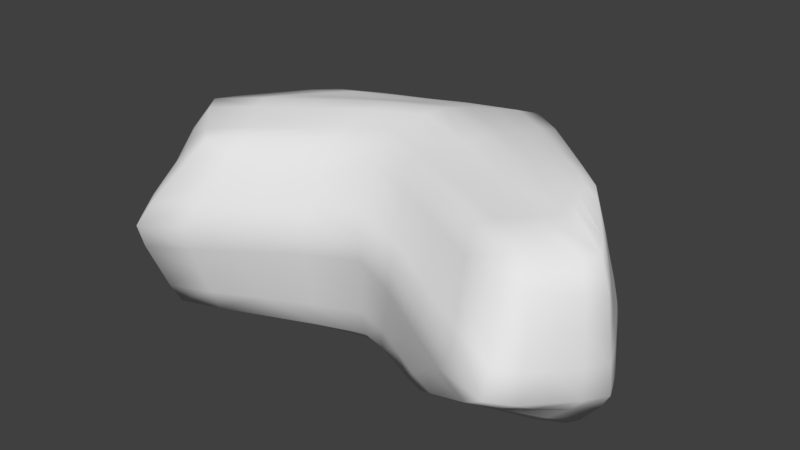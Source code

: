 # Source: Rock1.blend  (saved by Blender 2.78.0; exported with 4.5.12 LTS)
import bpy
from mathutils import Matrix  # noqa: F401  (used for matrix-valued properties, if any)

bpy.ops.wm.read_factory_settings(use_empty=True)
scene = bpy.context.scene
scene.name = 'Scene'

# ---- collections
col_collection_1 = bpy.data.collections.new('Collection 1'); scene.collection.children.link(col_collection_1)

# ---- materials (node trees are filled in below, after node groups)
mat_material = bpy.data.materials.new('Material')
mat_material.alpha_threshold = 0.0
mat_material.use_transparent_shadow = False
mat_material.roughness = 0.5
mat_material.line_color = (0.0, 0.0, 0.0, 1.0)

# ---- material node trees

# ---- world
world_world = bpy.data.worlds.new('World'); scene.world = world_world
world_world.color = (0.05088, 0.05088, 0.05088)
world_world.use_sun_shadow = False
world_world.sun_shadow_jitter_overblur = 0.0
world_world.cycles.sampling_method = 'MANUAL'

# ---- meshes
me_cube = bpy.data.meshes.new('Cube')
me_cube.from_pydata([(-1.007, -0.4069, -0.05953), (-0.5036, -0.3199, -0.05981), (-0.9779, -0.5521, -0.02809), (-1.511, -0.4939, -0.05926), (-1.036, -0.2618, -0.09098), (-0.5182, -0.1891, -0.1187), (-0.4889, -0.4507, -0.0009148), (-1.467, -0.6535, -0.05527), (-1.555, -0.3344, -0.06325), (-0.9922, -0.1074, 1.657), (-1.015, 0.01264, 1.699), (-1.414, -0.292, 1.615), (-0.9695, -0.2275, 1.615), (-0.5704, 0.07707, 1.699), (-0.542, 0.1964, 1.747), (-1.488, -0.1711, 1.65), (-1.34, -0.4128, 1.579), (-0.5988, -0.04224, 1.651), (1.831, -0.636, 0.9769), (1.95, -0.4507, 0.9382), (1.788, -0.5723, 1.23), (1.712, -0.8213, 1.016), (1.875, -0.6997, 0.724), (1.989, -0.4825, 0.6731), (1.911, -0.4189, 1.203), (1.665, -0.7258, 1.256), (1.76, -0.9168, 0.7748), (-0.9794, -0.6233, 1.254), (-0.5512, -0.4477, 1.323), (-0.9631, -0.4854, 1.414), (-1.408, -0.7988, 1.186), (-0.9958, -0.7611, 1.095), (-0.5132, -0.5908, 1.183), (-0.5892, -0.3046, 1.463), (-1.337, -0.6662, 1.365), (-1.478, -0.9314, 1.007), (-1.885, 0.2539, 1.136), (-2.11, 0.01034, 1.133), (-1.76, 0.1903, 1.412), (-1.659, 0.4975, 1.139), (-2.01, 0.3176, 0.8602), (-2.235, 0.04218, 0.8701), (-1.985, -0.0215, 1.396), (-1.534, 0.402, 1.428), (-1.784, 0.593, 0.8503), (-0.7632, 1.187, 0.3155), (-0.3889, 1.357, 0.3281), (-0.7165, 1.136, 0.1561), (-1.137, 1.016, 0.3028), (-0.8099, 1.237, 0.4749), (-0.416, 1.396, 0.5051), (-0.3619, 1.319, 0.1512), (-1.071, 0.9535, 0.1609), (-1.204, 1.079, 0.4446), (0.563, 1.121, 0.2766), (0.8519, 0.9167, 0.2445), (0.4427, 1.103, 0.1262), (0.2742, 1.324, 0.3087), (0.6834, 1.138, 0.427), (1.036, 0.9297, 0.3728), (0.6677, 0.9037, 0.1162), (0.2177, 1.303, 0.1363), (0.3306, 1.346, 0.4812), (0.7352, -0.6393, 1.223), (1.164, -0.8229, 1.138), (0.663, -0.5015, 1.397), (0.3061, -0.4557, 1.307), (0.8074, -0.7772, 1.048), (1.226, -0.9555, 0.9368), (1.102, -0.6904, 1.34), (0.2238, -0.3127, 1.454), (0.3883, -0.5988, 1.159), (0.7978, -0.1235, 1.612), (0.9014, -0.00345, 1.632), (0.3246, 0.06903, 1.677), (0.6943, -0.2436, 1.592), (1.271, -0.3161, 1.547), (1.387, -0.1952, 1.55), (0.4161, 0.1883, 1.714), (0.2331, -0.05028, 1.639), (1.156, -0.4369, 1.544), (0.6243, -0.3567, -0.04613), (0.9365, -0.4185, -0.03915), (0.4734, -0.4686, 0.005087), (0.3122, -0.2948, -0.05311), (0.7753, -0.2447, -0.09734), (1.163, -0.3088, -0.0728), (0.71, -0.5283, -0.005499), (0.2367, -0.409, 0.01567), (0.3877, -0.1806, -0.1219), (0.6243, 0.4767, -0.08634), (0.9365, 0.3458, -0.05926), (0.7753, 0.172, -0.1175), (0.3122, 0.6075, -0.1134), (0.4734, 0.7813, -0.05524), (0.71, 0.6183, -0.03566), (1.163, 0.07338, -0.08286), (0.3877, 0.2706, -0.152), (0.2367, 0.9444, -0.07481), (1.0, 0.4521, 1.667), (0.9979, 0.6198, 1.675), (0.609, 0.6892, 1.705), (1.003, 0.2844, 1.66), (1.391, 0.2149, 1.63), (1.336, 0.3596, 1.668), (0.6597, 0.88, 1.682), (0.5584, 0.4984, 1.728), (1.447, 0.07027, 1.591), (-2.086, -0.6038, 1.124), (-1.961, -0.7891, 1.121), (-1.961, -0.5401, 1.348), (-2.211, -0.4185, 1.127), (-2.211, -0.6675, 0.8998), (-2.086, -0.8846, 0.9097), (-1.836, -0.6936, 1.332), (-2.086, -0.3867, 1.364), (-2.336, -0.4504, 0.8899), (1.835, 0.1051, 0.9883), (1.718, 0.2904, 1.033), (1.809, 0.04146, 1.29), (1.952, -0.08015, 0.9439), (1.862, 0.1688, 0.6866), (1.74, 0.3859, 0.7188), (1.696, 0.1949, 1.347), (1.922, -0.112, 1.233), (1.983, -0.04831, 0.6544), (-0.7085, 0.5265, 1.715), (-0.5439, 0.7234, 1.703), (-1.172, 0.3265, 1.702), (-0.8731, 0.3296, 1.728), (-0.2453, 0.7264, 1.729), (-0.1112, 0.9318, 1.696), (-0.9765, 0.5149, 1.71), (-1.367, 0.1381, 1.693), (-0.3795, 0.5211, 1.762), (-0.8678, 0.4847, -0.06288), (-0.4339, 0.6115, -0.1017), (-0.9667, 0.184, -0.09265), (-1.302, 0.3579, -0.02407), (-0.7688, 0.7854, -0.03312), (-0.3844, 0.9464, -0.06375), (-0.4834, 0.2766, -0.1396), (-1.45, 0.09148, -0.04566), (-1.153, 0.6243, -0.002483), (1.568, 0.2237, 0.1763), (1.354, 0.4683, 0.1944), (1.728, 0.2281, 0.2806), (1.782, -0.02085, 0.1583), (1.408, 0.2194, 0.07208), (1.151, 0.4618, 0.08914), (1.558, 0.4749, 0.2996), (1.898, -0.01866, 0.2616), (1.666, -0.02303, 0.05502), (-2.175, -0.6561, 0.3084), (-2.083, -0.8675, 0.3081), (-2.255, -0.6936, 0.492), (-2.267, -0.4447, 0.3087), (-2.095, -0.6185, 0.1247), (-2.02, -0.8111, 0.1128), (-2.147, -0.9238, 0.5033), (-2.364, -0.4634, 0.4808), (-2.17, -0.4259, 0.1366), (0.601, -0.7478, 0.4648), (0.8861, -0.8631, 0.3817), (0.7403, -0.8314, 0.6691), (0.3159, -0.6326, 0.5479), (0.4617, -0.6642, 0.2606), (0.6848, -0.7505, 0.2049), (1.087, -0.9756, 0.5585), (0.3933, -0.6872, 0.7796), (0.2385, -0.5779, 0.3162), (0.8997, 0.9713, 1.13), (1.251, 0.7235, 1.103), (0.8517, 1.063, 0.8535), (0.5488, 1.219, 1.156), (0.9476, 0.8794, 1.406), (1.266, 0.6139, 1.405), (1.235, 0.8331, 0.8022), (0.4679, 1.293, 0.9048), (0.6296, 1.145, 1.407), (-0.6179, 1.104, 1.162), (-0.21, 1.285, 1.172), (-0.7372, 1.196, 0.8982), (-1.026, 0.9226, 1.152), (-0.4986, 1.012, 1.426), (-0.09354, 1.211, 1.417), (-0.3265, 1.36, 0.9272), (-1.148, 1.032, 0.8693), (-0.9036, 0.813, 1.435), (-1.935, 0.3062, 0.2995), (-2.147, 0.03646, 0.3043), (-2.035, 0.3437, 0.4419), (-1.723, 0.5759, 0.2948), (-1.835, 0.2686, 0.1571), (-2.04, 0.01769, 0.1528), (-2.254, 0.05524, 0.4557), (-1.816, 0.6322, 0.4281), (-1.63, 0.5196, 0.1615), (-0.9804, -0.7981, 0.4694), (-0.4748, -0.6577, 0.5502), (-0.9962, -0.8485, 0.7024), (-1.486, -0.9385, 0.3886), (-0.9645, -0.7477, 0.2364), (-0.4745, -0.6196, 0.3041), (-0.475, -0.6958, 0.7963), (-1.517, -1.001, 0.6085), (-1.454, -0.8757, 0.1686), (1.583, -0.6219, 0.2194), (1.79, -0.4437, 0.1799), (1.751, -0.6926, 0.3452), (1.377, -0.8001, 0.259), (1.416, -0.5511, 0.09363), (1.67, -0.4083, 0.0658), (1.909, -0.479, 0.2939), (1.593, -0.9062, 0.3966), (1.162, -0.694, 0.1215), (1.517, -0.3693, -0.03707), (1.231, -0.4815, -0.01732), (0.9441, -0.5937, 0.002431), (-0.3445, 1.244, -0.008427), (-0.688, 1.055, 0.01285), (-1.032, 0.8653, 0.03413), (1.586, 0.6047, 0.7533), (1.572, 0.4835, 1.075), (1.558, 0.3624, 1.396), (-0.4762, -0.57, 0.08138), (-0.9543, -0.6854, 0.02855), (-1.432, -0.8009, -0.02428), (1.607, -1.084, 0.8332), (1.555, -0.9604, 1.06), (1.502, -0.8364, 1.287), (-1.886, 0.01283, 0.0144), (-1.694, 0.2516, 0.02769), (-1.501, 0.4904, 0.04099), (-1.916, -1.053, 0.9294), (-1.798, -0.9293, 1.127), (-1.68, -0.8052, 1.324), (-1.536, 0.8545, 0.8452), (-1.411, 0.7334, 1.143), (-1.286, 0.6122, 1.441), (1.816, -0.367, 1.446), (1.691, -0.4925, 1.459), (1.565, -0.618, 1.473), (-0.008386, 1.121, 1.636), (-0.4148, 0.9071, 1.659), (-0.8211, 0.6935, 1.682), (-0.6189, -0.1645, 1.591), (-0.9516, -0.3498, 1.559), (-1.284, -0.5351, 1.526), (-1.814, -0.02542, 1.63), (-1.592, 0.1595, 1.655), (-1.371, 0.3445, 1.68), (0.5349, 0.8583, 0.001021), (0.3563, 1.05, -0.009222), (0.1777, 1.242, -0.01946), (0.537, -0.6384, 0.04604), (0.3587, -0.5771, 0.07543), (0.1803, -0.5158, 0.1048), (1.286, 0.4999, 1.663), (0.9899, 0.7781, 1.647), (0.694, 1.056, 1.63), (1.062, -0.5592, 1.517), (0.6128, -0.3659, 1.553), (0.1633, -0.1726, 1.588), (0.08084, 1.474, 0.9461), (0.1907, 1.413, 1.178), (0.3006, 1.352, 1.409), (0.02446, -0.5801, 0.8647), (0.003262, -0.5493, 0.6105), (-0.01794, -0.5184, 0.3564), (-0.06754, 0.3332, 1.78), (-0.1422, 0.2145, 1.728), (-0.2168, 0.09572, 1.677), (-0.01196, 0.3453, -0.1764), (-0.01521, 0.7061, -0.1323), (-0.01846, 1.067, -0.08811), (0.9426, 0.4764, -0.00538), (1.23, 0.2319, -0.02253), (1.517, -0.01262, -0.03967), (-1.903, -0.7492, -0.05464), (-1.961, -0.5748, -0.03606), (-2.02, -0.4004, -0.01748), (1.635, 0.1439, 1.622), (1.737, 0.01539, 1.559), (1.839, -0.1131, 1.495), (-1.68, -0.5869, 1.521), (-1.799, -0.4614, 1.549), (-1.917, -0.3359, 1.578), (0.3097, 1.082, 1.689), (0.2088, 0.8718, 1.736), (0.108, 0.6618, 1.784), (-0.03153, -0.3695, 0.02154), (-0.02393, -0.2515, -0.05918), (-0.01632, -0.1336, -0.1399), (1.333, -0.1787, -0.0993), (0.8885, -0.1086, -0.1383), (0.4443, -0.03852, -0.1772), (0.5026, 0.3166, 1.744), (0.9917, 0.1226, 1.651), (1.481, -0.07142, 1.558), (-2.431, -0.226, 0.4692), (-2.321, -0.226, 0.3083), (-2.21, -0.226, 0.1475), (2.026, -0.2613, 0.2514), (1.943, -0.2571, 0.1475), (1.86, -0.253, 0.04358), (-1.528, -0.04182, 1.682), (-1.014, 0.1423, 1.734), (-0.5004, 0.3265, 1.785), (-0.5248, -0.0328, -0.1655), (-1.05, -0.09719, -0.1148), (-1.575, -0.1616, -0.06404), (0.8969, 0.6988, 0.1053), (1.131, 0.7078, 0.2141), (1.366, 0.7168, 0.323), (0.9118, -0.8082, 0.1528), (1.161, -0.9416, 0.304), (1.411, -1.075, 0.4553), (-1.893, -0.9637, 0.1109), (-1.94, -1.035, 0.3179), (-1.987, -1.106, 0.5249), (-1.407, 0.762, 0.1647), (-1.491, 0.8332, 0.2923), (-1.576, 0.9044, 0.4199), (-0.02355, 1.455, 0.1456), (-0.02538, 1.481, 0.3352), (-0.02722, 1.508, 0.5248), (-0.2072, -0.17, 1.498), (-0.1229, -0.317, 1.372), (-0.03862, -0.464, 1.245), (-2.167, -0.226, 1.38), (-2.292, -0.226, 1.13), (-2.417, -0.226, 0.88), (2.005, -0.2654, 1.187), (2.04, -0.2654, 0.9099), (2.074, -0.2654, 0.6326), (1.734, 0.4687, 0.4309), (1.865, 0.224, 0.4095), (1.995, -0.02073, 0.3882), (-2.187, -0.9611, 0.7005), (-2.31, -0.7185, 0.6808), (-2.433, -0.4759, 0.661), (1.256, -1.057, 0.7383), (0.8531, -0.8873, 0.8696), (0.4507, -0.7172, 1.001), (1.199, 0.9274, 0.5227), (0.7946, 1.141, 0.5931), (0.3902, 1.355, 0.6635), (-0.425, 1.42, 0.6906), (-0.8358, 1.27, 0.6473), (-1.247, 1.12, 0.6041), (-2.331, 0.06769, 0.6211), (-2.107, 0.3686, 0.601), (-1.882, 0.6696, 0.5809), (-0.4799, -0.7112, 1.029), (-1.008, -0.8754, 0.9262), (-1.536, -1.04, 0.8233), (2.009, -0.506, 0.4269), (1.892, -0.7465, 0.4869), (1.775, -0.9871, 0.547), (0.7096, 0.6894, 0.01301), (0.7121, -0.6915, 0.02689), (-1.836, -0.8929, -0.05842), (-1.331, 0.7018, 0.05629), (1.54, 0.2692, 1.66), (1.444, -0.7205, 1.476), (-1.574, -0.6896, 1.491), (-1.175, 0.5138, 1.686), (-0.02263, 1.385, -0.02539), (-0.03721, -0.4761, 0.1239), (0.3834, 1.272, 1.62), (-0.27, -0.02674, 1.617), (1.728, -0.2405, -0.0528), (-2.047, -0.2187, -0.0001537), (1.912, -0.2415, 1.442), (-1.992, -0.2031, 1.606), (0.01013, 0.4638, 1.818), (-0.008713, 0.016, -0.2041), (1.567, 0.7088, 0.4593), (1.621, -1.175, 0.6165), (-2.013, -1.152, 0.7309), (-1.634, 0.9503, 0.5696), (-0.01393, 1.525, 0.7184), (0.0322, -0.5893, 1.101), (-2.512, -0.226, 0.6412), (2.096, -0.2654, 0.3772)], [], [(0, 4, 5, 1), (1, 5, 293, 292), (4, 310, 309, 5), (5, 309, 377, 293), (0, 1, 6, 2), (2, 6, 225, 226), (1, 292, 291, 6), (6, 291, 369, 225), (0, 2, 7, 3), (3, 7, 279, 280), (2, 226, 227, 7), (7, 227, 362, 279), (0, 3, 8, 4), (4, 8, 311, 310), (3, 280, 281, 8), (8, 281, 373, 311), (9, 13, 14, 10), (10, 14, 308, 307), (13, 271, 270, 14), (14, 270, 376, 308), (9, 10, 15, 11), (11, 15, 287, 286), (10, 307, 306, 15), (15, 306, 375, 287), (9, 11, 16, 12), (12, 16, 248, 247), (11, 286, 285, 16), (16, 285, 366, 248), (9, 12, 17, 13), (13, 17, 272, 271), (12, 247, 246, 17), (17, 246, 371, 272), (18, 22, 23, 19), (19, 23, 335, 334), (22, 358, 357, 23), (23, 357, 385, 335), (18, 19, 24, 20), (20, 24, 240, 241), (19, 334, 333, 24), (24, 333, 374, 240), (18, 20, 25, 21), (21, 25, 230, 229), (20, 241, 242, 25), (25, 242, 365, 230), (18, 21, 26, 22), (22, 26, 359, 358), (21, 229, 228, 26), (26, 228, 379, 359), (27, 31, 32, 28), (28, 32, 329, 328), (31, 355, 354, 32), (32, 354, 383, 329), (27, 28, 33, 29), (29, 33, 246, 247), (28, 328, 327, 33), (33, 327, 371, 246), (27, 29, 34, 30), (30, 34, 236, 235), (29, 247, 248, 34), (34, 248, 366, 236), (27, 30, 35, 31), (31, 35, 356, 355), (30, 235, 234, 35), (35, 234, 380, 356), (36, 40, 41, 37), (37, 41, 332, 331), (40, 352, 351, 41), (41, 351, 384, 332), (36, 37, 42, 38), (38, 42, 249, 250), (37, 331, 330, 42), (42, 330, 375, 249), (36, 38, 43, 39), (39, 43, 239, 238), (38, 250, 251, 43), (43, 251, 367, 239), (36, 39, 44, 40), (40, 44, 353, 352), (39, 238, 237, 44), (44, 237, 381, 353), (45, 49, 50, 46), (46, 50, 326, 325), (49, 349, 348, 50), (50, 348, 382, 326), (45, 46, 51, 47), (47, 51, 219, 220), (46, 325, 324, 51), (51, 324, 368, 219), (45, 47, 52, 48), (48, 52, 321, 322), (47, 220, 221, 52), (52, 221, 363, 321), (45, 48, 53, 49), (49, 53, 350, 349), (48, 322, 323, 53), (53, 323, 381, 350), (54, 58, 59, 55), (55, 59, 314, 313), (58, 346, 345, 59), (59, 345, 378, 314), (54, 55, 60, 56), (56, 60, 252, 253), (55, 313, 312, 60), (60, 312, 360, 252), (54, 56, 61, 57), (57, 61, 324, 325), (56, 253, 254, 61), (61, 254, 368, 324), (54, 57, 62, 58), (58, 62, 347, 346), (57, 325, 326, 62), (62, 326, 382, 347), (63, 67, 68, 64), (64, 68, 228, 229), (67, 343, 342, 68), (68, 342, 379, 228), (63, 64, 69, 65), (65, 69, 261, 262), (64, 229, 230, 69), (69, 230, 365, 261), (63, 65, 70, 66), (66, 70, 327, 328), (65, 262, 263, 70), (70, 263, 371, 327), (63, 66, 71, 67), (67, 71, 344, 343), (66, 328, 329, 71), (71, 329, 383, 344), (72, 76, 77, 73), (73, 77, 299, 298), (76, 241, 240, 77), (77, 240, 374, 299), (72, 73, 78, 74), (74, 78, 270, 271), (73, 298, 297, 78), (78, 297, 376, 270), (72, 74, 79, 75), (75, 79, 263, 262), (74, 271, 272, 79), (79, 272, 371, 263), (72, 75, 80, 76), (76, 80, 242, 241), (75, 262, 261, 80), (80, 261, 365, 242), (81, 85, 86, 82), (82, 86, 216, 217), (85, 295, 294, 86), (86, 294, 372, 216), (81, 82, 87, 83), (83, 87, 255, 256), (82, 217, 218, 87), (87, 218, 361, 255), (81, 83, 88, 84), (84, 88, 291, 292), (83, 256, 257, 88), (88, 257, 369, 291), (81, 84, 89, 85), (85, 89, 296, 295), (84, 292, 293, 89), (89, 293, 377, 296), (90, 94, 95, 91), (91, 95, 276, 277), (94, 253, 252, 95), (95, 252, 360, 276), (90, 91, 96, 92), (92, 96, 294, 295), (91, 277, 278, 96), (96, 278, 372, 294), (90, 92, 97, 93), (93, 97, 273, 274), (92, 295, 296, 97), (97, 296, 377, 273), (90, 93, 98, 94), (94, 98, 254, 253), (93, 274, 275, 98), (98, 275, 368, 254), (99, 103, 104, 100), (100, 104, 258, 259), (103, 283, 282, 104), (104, 282, 364, 258), (99, 100, 105, 101), (101, 105, 288, 289), (100, 259, 260, 105), (105, 260, 370, 288), (99, 101, 106, 102), (102, 106, 297, 298), (101, 289, 290, 106), (106, 290, 376, 297), (99, 102, 107, 103), (103, 107, 284, 283), (102, 298, 299, 107), (107, 299, 374, 284), (108, 112, 113, 109), (109, 113, 234, 235), (112, 340, 339, 113), (113, 339, 380, 234), (108, 109, 114, 110), (110, 114, 285, 286), (109, 235, 236, 114), (114, 236, 366, 285), (108, 110, 115, 111), (111, 115, 330, 331), (110, 286, 287, 115), (115, 287, 375, 330), (108, 111, 116, 112), (112, 116, 341, 340), (111, 331, 332, 116), (116, 332, 384, 341), (117, 121, 122, 118), (118, 122, 222, 223), (121, 337, 336, 122), (122, 336, 378, 222), (117, 118, 123, 119), (119, 123, 282, 283), (118, 223, 224, 123), (123, 224, 364, 282), (117, 119, 124, 120), (120, 124, 333, 334), (119, 283, 284, 124), (124, 284, 374, 333), (117, 120, 125, 121), (121, 125, 338, 337), (120, 334, 335, 125), (125, 335, 385, 338), (126, 130, 131, 127), (127, 131, 243, 244), (130, 289, 288, 131), (131, 288, 370, 243), (126, 127, 132, 128), (128, 132, 251, 250), (127, 244, 245, 132), (132, 245, 367, 251), (126, 128, 133, 129), (129, 133, 306, 307), (128, 250, 249, 133), (133, 249, 375, 306), (126, 129, 134, 130), (130, 134, 290, 289), (129, 307, 308, 134), (134, 308, 376, 290), (135, 139, 140, 136), (136, 140, 275, 274), (139, 220, 219, 140), (140, 219, 368, 275), (135, 136, 141, 137), (137, 141, 309, 310), (136, 274, 273, 141), (141, 273, 377, 309), (135, 137, 142, 138), (138, 142, 231, 232), (137, 310, 311, 142), (142, 311, 373, 231), (135, 138, 143, 139), (139, 143, 221, 220), (138, 232, 233, 143), (143, 233, 363, 221), (144, 148, 149, 145), (145, 149, 312, 313), (148, 277, 276, 149), (149, 276, 360, 312), (144, 145, 150, 146), (146, 150, 336, 337), (145, 313, 314, 150), (150, 314, 378, 336), (144, 146, 151, 147), (147, 151, 303, 304), (146, 337, 338, 151), (151, 338, 385, 303), (144, 147, 152, 148), (148, 152, 278, 277), (147, 304, 305, 152), (152, 305, 372, 278), (153, 157, 158, 154), (154, 158, 318, 319), (157, 280, 279, 158), (158, 279, 362, 318), (153, 154, 159, 155), (155, 159, 339, 340), (154, 319, 320, 159), (159, 320, 380, 339), (153, 155, 160, 156), (156, 160, 300, 301), (155, 340, 341, 160), (160, 341, 384, 300), (153, 156, 161, 157), (157, 161, 281, 280), (156, 301, 302, 161), (161, 302, 373, 281), (162, 166, 167, 163), (163, 167, 315, 316), (166, 256, 255, 167), (167, 255, 361, 315), (162, 163, 168, 164), (164, 168, 342, 343), (163, 316, 317, 168), (168, 317, 379, 342), (162, 164, 169, 165), (165, 169, 267, 268), (164, 343, 344, 169), (169, 344, 383, 267), (162, 165, 170, 166), (166, 170, 257, 256), (165, 268, 269, 170), (170, 269, 369, 257), (171, 175, 176, 172), (172, 176, 224, 223), (175, 259, 258, 176), (176, 258, 364, 224), (171, 172, 177, 173), (173, 177, 345, 346), (172, 223, 222, 177), (177, 222, 378, 345), (171, 173, 178, 174), (174, 178, 264, 265), (173, 346, 347, 178), (178, 347, 382, 264), (171, 174, 179, 175), (175, 179, 260, 259), (174, 265, 266, 179), (179, 266, 370, 260), (180, 184, 185, 181), (181, 185, 266, 265), (184, 244, 243, 185), (185, 243, 370, 266), (180, 181, 186, 182), (182, 186, 348, 349), (181, 265, 264, 186), (186, 264, 382, 348), (180, 182, 187, 183), (183, 187, 237, 238), (182, 349, 350, 187), (187, 350, 381, 237), (180, 183, 188, 184), (184, 188, 245, 244), (183, 238, 239, 188), (188, 239, 367, 245), (189, 193, 194, 190), (190, 194, 302, 301), (193, 232, 231, 194), (194, 231, 373, 302), (189, 190, 195, 191), (191, 195, 351, 352), (190, 301, 300, 195), (195, 300, 384, 351), (189, 191, 196, 192), (192, 196, 323, 322), (191, 352, 353, 196), (196, 353, 381, 323), (189, 192, 197, 193), (193, 197, 233, 232), (192, 322, 321, 197), (197, 321, 363, 233), (198, 202, 203, 199), (199, 203, 269, 268), (202, 226, 225, 203), (203, 225, 369, 269), (198, 199, 204, 200), (200, 204, 354, 355), (199, 268, 267, 204), (204, 267, 383, 354), (198, 200, 205, 201), (201, 205, 320, 319), (200, 355, 356, 205), (205, 356, 380, 320), (198, 201, 206, 202), (202, 206, 227, 226), (201, 319, 318, 206), (206, 318, 362, 227), (207, 211, 212, 208), (208, 212, 305, 304), (211, 217, 216, 212), (212, 216, 372, 305), (207, 208, 213, 209), (209, 213, 357, 358), (208, 304, 303, 213), (213, 303, 385, 357), (207, 209, 214, 210), (210, 214, 317, 316), (209, 358, 359, 214), (214, 359, 379, 317), (207, 210, 215, 211), (211, 215, 218, 217), (210, 316, 315, 215), (215, 315, 361, 218)])
me_cube.polygons.foreach_set('use_smooth', [True] * 384)
_uv = me_cube.uv_layers.new(name='UVMap')
_uv.uv.foreach_set('vector', [0.0, 0.0, 1.0, 0.0, 1.0, 1.0, 0.0, 1.0, 0.0, 0.0, 1.0, 0.0, 1.0, 1.0, 0.0, 1.0, 0.0, 0.0, 1.0, 0.0, 1.0, 1.0, 0.0, 1.0, 0.0, 0.0, 1.0, 0.0, 1.0, 1.0, 0.0, 1.0, 0.0, 0.0, 1.0, 0.0, 1.0, 1.0, 0.0, 1.0, 0.0, 0.0, 1.0, 0.0, 1.0, 1.0, 0.0, 1.0, 0.0, 0.0, 1.0, 0.0, 1.0, 1.0, 0.0, 1.0, 0.0, 0.0, 1.0, 0.0, 1.0, 1.0, 0.0, 1.0, 0.0, 0.0, 1.0, 0.0, 1.0, 1.0, 0.0, 1.0, 0.0, 0.0, 1.0, 0.0, 1.0, 1.0, 0.0, 1.0, 0.0, 0.0, 1.0, 0.0, 1.0, 1.0, 0.0, 1.0, 0.0, 0.0, 1.0, 0.0, 1.0, 1.0, 0.0, 1.0, 0.0, 0.0, 1.0, 0.0, 1.0, 1.0, 0.0, 1.0, 0.0, 0.0, 1.0, 0.0, 1.0, 1.0, 0.0, 1.0, 0.0, 0.0, 1.0, 0.0, 1.0, 1.0, 0.0, 1.0, 0.0, 0.0, 1.0, 0.0, 1.0, 1.0, 0.0, 1.0, 0.0, 0.0, 1.0, 0.0, 1.0, 1.0, 0.0, 1.0, 0.0, 0.0, 1.0, 0.0, 1.0, 1.0, 0.0, 1.0, 0.0, 0.0, 1.0, 0.0, 1.0, 1.0, 0.0, 1.0, 0.0, 0.0, 1.0, 0.0, 1.0, 1.0, 0.0, 1.0, 0.0, 0.0, 1.0, 0.0, 1.0, 1.0, 0.0, 1.0, 0.0, 0.0, 1.0, 0.0, 1.0, 1.0, 0.0, 1.0, 0.0, 0.0, 1.0, 0.0, 1.0, 1.0, 0.0, 1.0, 0.0, 0.0, 1.0, 0.0, 1.0, 1.0, 0.0, 1.0, 0.0, 0.0, 1.0, 0.0, 1.0, 1.0, 0.0, 1.0, 0.0, 0.0, 1.0, 0.0, 1.0, 1.0, 0.0, 1.0, 0.0, 0.0, 1.0, 0.0, 1.0, 1.0, 0.0, 1.0, 0.0, 0.0, 1.0, 0.0, 1.0, 1.0, 0.0, 1.0, 0.0, 0.0, 1.0, 0.0, 1.0, 1.0, 0.0, 1.0, 0.0, 0.0, 1.0, 0.0, 1.0, 1.0, 0.0, 1.0, 0.0, 0.0, 1.0, 0.0, 1.0, 1.0, 0.0, 1.0, 0.0, 0.0, 1.0, 0.0, 1.0, 1.0, 0.0, 1.0, 0.0, 0.0, 1.0, 0.0, 1.0, 1.0, 0.0, 1.0, 0.0, 0.0, 1.0, 0.0, 1.0, 1.0, 0.0, 1.0, 0.0, 0.0, 1.0, 0.0, 1.0, 1.0, 0.0, 1.0, 0.0, 0.0, 1.0, 0.0, 1.0, 1.0, 0.0, 1.0, 0.0, 0.0, 1.0, 0.0, 1.0, 1.0, 0.0, 1.0, 0.0, 0.0, 1.0, 0.0, 1.0, 1.0, 0.0, 1.0, 0.0, 0.0, 1.0, 0.0, 1.0, 1.0, 0.0, 1.0, 0.0, 0.0, 1.0, 0.0, 1.0, 1.0, 0.0, 1.0, 0.0, 0.0, 1.0, 0.0, 1.0, 1.0, 0.0, 1.0, 0.0, 0.0, 1.0, 0.0, 1.0, 1.0, 0.0, 1.0, 0.0, 0.0, 1.0, 0.0, 1.0, 1.0, 0.0, 1.0, 0.0, 0.0, 1.0, 0.0, 1.0, 1.0, 0.0, 1.0, 0.0, 0.0, 1.0, 0.0, 1.0, 1.0, 0.0, 1.0, 0.0, 0.0, 1.0, 0.0, 1.0, 1.0, 0.0, 1.0, 0.0, 0.0, 1.0, 0.0, 1.0, 1.0, 0.0, 1.0, 0.0, 0.0, 1.0, 0.0, 1.0, 1.0, 0.0, 1.0, 0.0, 0.0, 1.0, 0.0, 1.0, 1.0, 0.0, 1.0, 0.0, 0.0, 1.0, 0.0, 1.0, 1.0, 0.0, 1.0, 0.0, 0.0, 1.0, 0.0, 1.0, 1.0, 0.0, 1.0, 0.0, 0.0, 1.0, 0.0, 1.0, 1.0, 0.0, 1.0, 0.0, 0.0, 1.0, 0.0, 1.0, 1.0, 0.0, 1.0, 0.0, 0.0, 1.0, 0.0, 1.0, 1.0, 0.0, 1.0, 0.0, 0.0, 1.0, 0.0, 1.0, 1.0, 0.0, 1.0, 0.0, 0.0, 1.0, 0.0, 1.0, 1.0, 0.0, 1.0, 0.0, 0.0, 1.0, 0.0, 1.0, 1.0, 0.0, 1.0, 0.0, 0.0, 1.0, 0.0, 1.0, 1.0, 0.0, 1.0, 0.0, 0.0, 1.0, 0.0, 1.0, 1.0, 0.0, 1.0, 0.0, 0.0, 1.0, 0.0, 1.0, 1.0, 0.0, 1.0, 0.0, 0.0, 1.0, 0.0, 1.0, 1.0, 0.0, 1.0, 0.0, 0.0, 1.0, 0.0, 1.0, 1.0, 0.0, 1.0, 0.0, 0.0, 1.0, 0.0, 1.0, 1.0, 0.0, 1.0, 0.0, 0.0, 1.0, 0.0, 1.0, 1.0, 0.0, 1.0, 0.0, 0.0, 1.0, 0.0, 1.0, 1.0, 0.0, 1.0, 0.0, 0.0, 1.0, 0.0, 1.0, 1.0, 0.0, 1.0, 0.0, 0.0, 1.0, 0.0, 1.0, 1.0, 0.0, 1.0, 0.0, 0.0, 1.0, 0.0, 1.0, 1.0, 0.0, 1.0, 0.0, 0.0, 1.0, 0.0, 1.0, 1.0, 0.0, 1.0, 0.0, 0.0, 1.0, 0.0, 1.0, 1.0, 0.0, 1.0, 0.0, 0.0, 1.0, 0.0, 1.0, 1.0, 0.0, 1.0, 0.0, 0.0, 1.0, 0.0, 1.0, 1.0, 0.0, 1.0, 0.0, 0.0, 1.0, 0.0, 1.0, 1.0, 0.0, 1.0, 0.0, 0.0, 1.0, 0.0, 1.0, 1.0, 0.0, 1.0, 0.0, 0.0, 1.0, 0.0, 1.0, 1.0, 0.0, 1.0, 0.0, 0.0, 1.0, 0.0, 1.0, 1.0, 0.0, 1.0, 0.0, 0.0, 1.0, 0.0, 1.0, 1.0, 0.0, 1.0, 0.0, 0.0, 1.0, 0.0, 1.0, 1.0, 0.0, 1.0, 0.0, 0.0, 1.0, 0.0, 1.0, 1.0, 0.0, 1.0, 0.0, 0.0, 1.0, 0.0, 1.0, 1.0, 0.0, 1.0, 0.0, 0.0, 1.0, 0.0, 1.0, 1.0, 0.0, 1.0, 0.0, 0.0, 1.0, 0.0, 1.0, 1.0, 0.0, 1.0, 0.0, 0.0, 1.0, 0.0, 1.0, 1.0, 0.0, 1.0, 0.0, 0.0, 1.0, 0.0, 1.0, 1.0, 0.0, 1.0, 0.0, 0.0, 1.0, 0.0, 1.0, 1.0, 0.0, 1.0, 0.0, 0.0, 1.0, 0.0, 1.0, 1.0, 0.0, 1.0, 0.0, 0.0, 1.0, 0.0, 1.0, 1.0, 0.0, 1.0, 0.0, 0.0, 1.0, 0.0, 1.0, 1.0, 0.0, 1.0, 0.0, 0.0, 1.0, 0.0, 1.0, 1.0, 0.0, 1.0, 0.0, 0.0, 1.0, 0.0, 1.0, 1.0, 0.0, 1.0, 0.0, 0.0, 1.0, 0.0, 1.0, 1.0, 0.0, 1.0, 0.0, 0.0, 1.0, 0.0, 1.0, 1.0, 0.0, 1.0, 0.0, 0.0, 1.0, 0.0, 1.0, 1.0, 0.0, 1.0, 0.0, 0.0, 1.0, 0.0, 1.0, 1.0, 0.0, 1.0, 0.0, 0.0, 1.0, 0.0, 1.0, 1.0, 0.0, 1.0, 0.0, 0.0, 1.0, 0.0, 1.0, 1.0, 0.0, 1.0, 0.0, 0.0, 1.0, 0.0, 1.0, 1.0, 0.0, 1.0, 0.0, 0.0, 1.0, 0.0, 1.0, 1.0, 0.0, 1.0, 0.0, 0.0, 1.0, 0.0, 1.0, 1.0, 0.0, 1.0, 0.0, 0.0, 1.0, 0.0, 1.0, 1.0, 0.0, 1.0, 0.0, 0.0, 1.0, 0.0, 1.0, 1.0, 0.0, 1.0, 0.0, 0.0, 1.0, 0.0, 1.0, 1.0, 0.0, 1.0, 0.0, 0.0, 1.0, 0.0, 1.0, 1.0, 0.0, 1.0, 0.0, 0.0, 1.0, 0.0, 1.0, 1.0, 0.0, 1.0, 0.0, 0.0, 1.0, 0.0, 1.0, 1.0, 0.0, 1.0, 0.0, 0.0, 1.0, 0.0, 1.0, 1.0, 0.0, 1.0, 0.0, 0.0, 1.0, 0.0, 1.0, 1.0, 0.0, 1.0, 0.0, 0.0, 1.0, 0.0, 1.0, 1.0, 0.0, 1.0, 0.0, 0.0, 1.0, 0.0, 1.0, 1.0, 0.0, 1.0, 0.0, 0.0, 1.0, 0.0, 1.0, 1.0, 0.0, 1.0, 0.0, 0.0, 1.0, 0.0, 1.0, 1.0, 0.0, 1.0, 0.0, 0.0, 1.0, 0.0, 1.0, 1.0, 0.0, 1.0, 0.0, 0.0, 1.0, 0.0, 1.0, 1.0, 0.0, 1.0, 0.0, 0.0, 1.0, 0.0, 1.0, 1.0, 0.0, 1.0, 0.0, 0.0, 1.0, 0.0, 1.0, 1.0, 0.0, 1.0, 0.0, 0.0, 1.0, 0.0, 1.0, 1.0, 0.0, 1.0, 0.0, 0.0, 1.0, 0.0, 1.0, 1.0, 0.0, 1.0, 0.0, 0.0, 1.0, 0.0, 1.0, 1.0, 0.0, 1.0, 0.0, 0.0, 1.0, 0.0, 1.0, 1.0, 0.0, 1.0, 0.0, 0.0, 1.0, 0.0, 1.0, 1.0, 0.0, 1.0, 0.0, 0.0, 1.0, 0.0, 1.0, 1.0, 0.0, 1.0, 0.0, 0.0, 1.0, 0.0, 1.0, 1.0, 0.0, 1.0, 0.0, 0.0, 1.0, 0.0, 1.0, 1.0, 0.0, 1.0, 0.0, 0.0, 1.0, 0.0, 1.0, 1.0, 0.0, 1.0, 0.0, 0.0, 1.0, 0.0, 1.0, 1.0, 0.0, 1.0, 0.0, 0.0, 1.0, 0.0, 1.0, 1.0, 0.0, 1.0, 0.0, 0.0, 1.0, 0.0, 1.0, 1.0, 0.0, 1.0, 0.0, 0.0, 1.0, 0.0, 1.0, 1.0, 0.0, 1.0, 0.0, 0.0, 1.0, 0.0, 1.0, 1.0, 0.0, 1.0, 0.0, 0.0, 1.0, 0.0, 1.0, 1.0, 0.0, 1.0, 0.0, 0.0, 1.0, 0.0, 1.0, 1.0, 0.0, 1.0, 0.0, 0.0, 1.0, 0.0, 1.0, 1.0, 0.0, 1.0, 0.0, 0.0, 1.0, 0.0, 1.0, 1.0, 0.0, 1.0, 0.0, 0.0, 1.0, 0.0, 1.0, 1.0, 0.0, 1.0, 0.0, 0.0, 1.0, 0.0, 1.0, 1.0, 0.0, 1.0, 0.0, 0.0, 1.0, 0.0, 1.0, 1.0, 0.0, 1.0, 0.0, 0.0, 1.0, 0.0, 1.0, 1.0, 0.0, 1.0, 0.0, 0.0, 1.0, 0.0, 1.0, 1.0, 0.0, 1.0, 0.0, 0.0, 1.0, 0.0, 1.0, 1.0, 0.0, 1.0, 0.0, 0.0, 1.0, 0.0, 1.0, 1.0, 0.0, 1.0, 0.0, 0.0, 1.0, 0.0, 1.0, 1.0, 0.0, 1.0, 0.0, 0.0, 1.0, 0.0, 1.0, 1.0, 0.0, 1.0, 0.0, 0.0, 1.0, 0.0, 1.0, 1.0, 0.0, 1.0, 0.0, 0.0, 1.0, 0.0, 1.0, 1.0, 0.0, 1.0, 0.0, 0.0, 1.0, 0.0, 1.0, 1.0, 0.0, 1.0, 0.0, 0.0, 1.0, 0.0, 1.0, 1.0, 0.0, 1.0, 0.0, 0.0, 1.0, 0.0, 1.0, 1.0, 0.0, 1.0, 0.0, 0.0, 1.0, 0.0, 1.0, 1.0, 0.0, 1.0, 0.0, 0.0, 1.0, 0.0, 1.0, 1.0, 0.0, 1.0, 0.0, 0.0, 1.0, 0.0, 1.0, 1.0, 0.0, 1.0, 0.0, 0.0, 1.0, 0.0, 1.0, 1.0, 0.0, 1.0, 0.0, 0.0, 1.0, 0.0, 1.0, 1.0, 0.0, 1.0, 0.0, 0.0, 1.0, 0.0, 1.0, 1.0, 0.0, 1.0, 0.0, 0.0, 1.0, 0.0, 1.0, 1.0, 0.0, 1.0, 0.0, 0.0, 1.0, 0.0, 1.0, 1.0, 0.0, 1.0, 0.0, 0.0, 1.0, 0.0, 1.0, 1.0, 0.0, 1.0, 0.0, 0.0, 1.0, 0.0, 1.0, 1.0, 0.0, 1.0, 0.0, 0.0, 1.0, 0.0, 1.0, 1.0, 0.0, 1.0, 0.0, 0.0, 1.0, 0.0, 1.0, 1.0, 0.0, 1.0, 0.0, 0.0, 1.0, 0.0, 1.0, 1.0, 0.0, 1.0, 0.0, 0.0, 1.0, 0.0, 1.0, 1.0, 0.0, 1.0, 0.0, 0.0, 1.0, 0.0, 1.0, 1.0, 0.0, 1.0, 0.0, 0.0, 1.0, 0.0, 1.0, 1.0, 0.0, 1.0, 0.0, 0.0, 1.0, 0.0, 1.0, 1.0, 0.0, 1.0, 0.0, 0.0, 1.0, 0.0, 1.0, 1.0, 0.0, 1.0, 0.0, 0.0, 1.0, 0.0, 1.0, 1.0, 0.0, 1.0, 0.0, 0.0, 1.0, 0.0, 1.0, 1.0, 0.0, 1.0, 0.0, 0.0, 1.0, 0.0, 1.0, 1.0, 0.0, 1.0, 0.0, 0.0, 1.0, 0.0, 1.0, 1.0, 0.0, 1.0, 0.0, 0.0, 1.0, 0.0, 1.0, 1.0, 0.0, 1.0, 0.0, 0.0, 1.0, 0.0, 1.0, 1.0, 0.0, 1.0, 0.0, 0.0, 1.0, 0.0, 1.0, 1.0, 0.0, 1.0, 0.0, 0.0, 1.0, 0.0, 1.0, 1.0, 0.0, 1.0, 0.0, 0.0, 1.0, 0.0, 1.0, 1.0, 0.0, 1.0, 0.0, 0.0, 1.0, 0.0, 1.0, 1.0, 0.0, 1.0, 0.0, 0.0, 1.0, 0.0, 1.0, 1.0, 0.0, 1.0, 0.0, 0.0, 1.0, 0.0, 1.0, 1.0, 0.0, 1.0, 0.0, 0.0, 1.0, 0.0, 1.0, 1.0, 0.0, 1.0, 0.0, 0.0, 1.0, 0.0, 1.0, 1.0, 0.0, 1.0, 0.0, 0.0, 1.0, 0.0, 1.0, 1.0, 0.0, 1.0, 0.0, 0.0, 1.0, 0.0, 1.0, 1.0, 0.0, 1.0, 0.0, 0.0, 1.0, 0.0, 1.0, 1.0, 0.0, 1.0, 0.0, 0.0, 1.0, 0.0, 1.0, 1.0, 0.0, 1.0, 0.0, 0.0, 1.0, 0.0, 1.0, 1.0, 0.0, 1.0, 0.0, 0.0, 1.0, 0.0, 1.0, 1.0, 0.0, 1.0, 0.0, 0.0, 1.0, 0.0, 1.0, 1.0, 0.0, 1.0, 0.0, 0.0, 1.0, 0.0, 1.0, 1.0, 0.0, 1.0, 0.0, 0.0, 1.0, 0.0, 1.0, 1.0, 0.0, 1.0, 0.0, 0.0, 1.0, 0.0, 1.0, 1.0, 0.0, 1.0, 0.0, 0.0, 1.0, 0.0, 1.0, 1.0, 0.0, 1.0, 0.0, 0.0, 1.0, 0.0, 1.0, 1.0, 0.0, 1.0, 0.0, 0.0, 1.0, 0.0, 1.0, 1.0, 0.0, 1.0, 0.0, 0.0, 1.0, 0.0, 1.0, 1.0, 0.0, 1.0, 0.0, 0.0, 1.0, 0.0, 1.0, 1.0, 0.0, 1.0, 0.0, 0.0, 1.0, 0.0, 1.0, 1.0, 0.0, 1.0, 0.0, 0.0, 1.0, 0.0, 1.0, 1.0, 0.0, 1.0, 0.0, 0.0, 1.0, 0.0, 1.0, 1.0, 0.0, 1.0, 0.0, 0.0, 1.0, 0.0, 1.0, 1.0, 0.0, 1.0, 0.0, 0.0, 1.0, 0.0, 1.0, 1.0, 0.0, 1.0, 0.0, 0.0, 1.0, 0.0, 1.0, 1.0, 0.0, 1.0, 0.0, 0.0, 1.0, 0.0, 1.0, 1.0, 0.0, 1.0, 0.0, 0.0, 1.0, 0.0, 1.0, 1.0, 0.0, 1.0, 0.0, 0.0, 1.0, 0.0, 1.0, 1.0, 0.0, 1.0, 0.0, 0.0, 1.0, 0.0, 1.0, 1.0, 0.0, 1.0, 0.0, 0.0, 1.0, 0.0, 1.0, 1.0, 0.0, 1.0, 0.0, 0.0, 1.0, 0.0, 1.0, 1.0, 0.0, 1.0, 0.0, 0.0, 1.0, 0.0, 1.0, 1.0, 0.0, 1.0, 0.0, 0.0, 1.0, 0.0, 1.0, 1.0, 0.0, 1.0, 0.0, 0.0, 1.0, 0.0, 1.0, 1.0, 0.0, 1.0, 0.0, 0.0, 1.0, 0.0, 1.0, 1.0, 0.0, 1.0, 0.0, 0.0, 1.0, 0.0, 1.0, 1.0, 0.0, 1.0, 0.0, 0.0, 1.0, 0.0, 1.0, 1.0, 0.0, 1.0, 0.0, 0.0, 1.0, 0.0, 1.0, 1.0, 0.0, 1.0, 0.0, 0.0, 1.0, 0.0, 1.0, 1.0, 0.0, 1.0, 0.0, 0.0, 1.0, 0.0, 1.0, 1.0, 0.0, 1.0, 0.0, 0.0, 1.0, 0.0, 1.0, 1.0, 0.0, 1.0, 0.0, 0.0, 1.0, 0.0, 1.0, 1.0, 0.0, 1.0, 0.0, 0.0, 1.0, 0.0, 1.0, 1.0, 0.0, 1.0, 0.0, 0.0, 1.0, 0.0, 1.0, 1.0, 0.0, 1.0, 0.0, 0.0, 1.0, 0.0, 1.0, 1.0, 0.0, 1.0, 0.0, 0.0, 1.0, 0.0, 1.0, 1.0, 0.0, 1.0, 0.0, 0.0, 1.0, 0.0, 1.0, 1.0, 0.0, 1.0, 0.0, 0.0, 1.0, 0.0, 1.0, 1.0, 0.0, 1.0, 0.0, 0.0, 1.0, 0.0, 1.0, 1.0, 0.0, 1.0, 0.0, 0.0, 1.0, 0.0, 1.0, 1.0, 0.0, 1.0, 0.0, 0.0, 1.0, 0.0, 1.0, 1.0, 0.0, 1.0, 0.0, 0.0, 1.0, 0.0, 1.0, 1.0, 0.0, 1.0, 0.0, 0.0, 1.0, 0.0, 1.0, 1.0, 0.0, 1.0, 0.0, 0.0, 1.0, 0.0, 1.0, 1.0, 0.0, 1.0, 0.0, 0.0, 1.0, 0.0, 1.0, 1.0, 0.0, 1.0, 0.0, 0.0, 1.0, 0.0, 1.0, 1.0, 0.0, 1.0, 0.0, 0.0, 1.0, 0.0, 1.0, 1.0, 0.0, 1.0, 0.0, 0.0, 1.0, 0.0, 1.0, 1.0, 0.0, 1.0, 0.0, 0.0, 1.0, 0.0, 1.0, 1.0, 0.0, 1.0, 0.0, 0.0, 1.0, 0.0, 1.0, 1.0, 0.0, 1.0, 0.0, 0.0, 1.0, 0.0, 1.0, 1.0, 0.0, 1.0, 0.0, 0.0, 1.0, 0.0, 1.0, 1.0, 0.0, 1.0, 0.0, 0.0, 1.0, 0.0, 1.0, 1.0, 0.0, 1.0, 0.0, 0.0, 1.0, 0.0, 1.0, 1.0, 0.0, 1.0, 0.0, 0.0, 1.0, 0.0, 1.0, 1.0, 0.0, 1.0, 0.0, 0.0, 1.0, 0.0, 1.0, 1.0, 0.0, 1.0, 0.0, 0.0, 1.0, 0.0, 1.0, 1.0, 0.0, 1.0, 0.0, 0.0, 1.0, 0.0, 1.0, 1.0, 0.0, 1.0, 0.0, 0.0, 1.0, 0.0, 1.0, 1.0, 0.0, 1.0, 0.0, 0.0, 1.0, 0.0, 1.0, 1.0, 0.0, 1.0, 0.0, 0.0, 1.0, 0.0, 1.0, 1.0, 0.0, 1.0, 0.0, 0.0, 1.0, 0.0, 1.0, 1.0, 0.0, 1.0, 0.0, 0.0, 1.0, 0.0, 1.0, 1.0, 0.0, 1.0, 0.0, 0.0, 1.0, 0.0, 1.0, 1.0, 0.0, 1.0, 0.0, 0.0, 1.0, 0.0, 1.0, 1.0, 0.0, 1.0, 0.0, 0.0, 1.0, 0.0, 1.0, 1.0, 0.0, 1.0, 0.0, 0.0, 1.0, 0.0, 1.0, 1.0, 0.0, 1.0, 0.0, 0.0, 1.0, 0.0, 1.0, 1.0, 0.0, 1.0, 0.0, 0.0, 1.0, 0.0, 1.0, 1.0, 0.0, 1.0, 0.0, 0.0, 1.0, 0.0, 1.0, 1.0, 0.0, 1.0, 0.0, 0.0, 1.0, 0.0, 1.0, 1.0, 0.0, 1.0, 0.0, 0.0, 1.0, 0.0, 1.0, 1.0, 0.0, 1.0, 0.0, 0.0, 1.0, 0.0, 1.0, 1.0, 0.0, 1.0, 0.0, 0.0, 1.0, 0.0, 1.0, 1.0, 0.0, 1.0, 0.0, 0.0, 1.0, 0.0, 1.0, 1.0, 0.0, 1.0, 0.0, 0.0, 1.0, 0.0, 1.0, 1.0, 0.0, 1.0, 0.0, 0.0, 1.0, 0.0, 1.0, 1.0, 0.0, 1.0, 0.0, 0.0, 1.0, 0.0, 1.0, 1.0, 0.0, 1.0, 0.0, 0.0, 1.0, 0.0, 1.0, 1.0, 0.0, 1.0, 0.0, 0.0, 1.0, 0.0, 1.0, 1.0, 0.0, 1.0, 0.0, 0.0, 1.0, 0.0, 1.0, 1.0, 0.0, 1.0, 0.0, 0.0, 1.0, 0.0, 1.0, 1.0, 0.0, 1.0, 0.0, 0.0, 1.0, 0.0, 1.0, 1.0, 0.0, 1.0, 0.0, 0.0, 1.0, 0.0, 1.0, 1.0, 0.0, 1.0, 0.0, 0.0, 1.0, 0.0, 1.0, 1.0, 0.0, 1.0, 0.0, 0.0, 1.0, 0.0, 1.0, 1.0, 0.0, 1.0, 0.0, 0.0, 1.0, 0.0, 1.0, 1.0, 0.0, 1.0, 0.0, 0.0, 1.0, 0.0, 1.0, 1.0, 0.0, 1.0, 0.0, 0.0, 1.0, 0.0, 1.0, 1.0, 0.0, 1.0, 0.0, 0.0, 1.0, 0.0, 1.0, 1.0, 0.0, 1.0, 0.0, 0.0, 1.0, 0.0, 1.0, 1.0, 0.0, 1.0, 0.0, 0.0, 1.0, 0.0, 1.0, 1.0, 0.0, 1.0, 0.0, 0.0, 1.0, 0.0, 1.0, 1.0, 0.0, 1.0, 0.0, 0.0, 1.0, 0.0, 1.0, 1.0, 0.0, 1.0, 0.0, 0.0, 1.0, 0.0, 1.0, 1.0, 0.0, 1.0, 0.0, 0.0, 1.0, 0.0, 1.0, 1.0, 0.0, 1.0, 0.0, 0.0, 1.0, 0.0, 1.0, 1.0, 0.0, 1.0, 0.0, 0.0, 1.0, 0.0, 1.0, 1.0, 0.0, 1.0, 0.0, 0.0, 1.0, 0.0, 1.0, 1.0, 0.0, 1.0, 0.0, 0.0, 1.0, 0.0, 1.0, 1.0, 0.0, 1.0, 0.0, 0.0, 1.0, 0.0, 1.0, 1.0, 0.0, 1.0, 0.0, 0.0, 1.0, 0.0, 1.0, 1.0, 0.0, 1.0, 0.0, 0.0, 1.0, 0.0, 1.0, 1.0, 0.0, 1.0, 0.0, 0.0, 1.0, 0.0, 1.0, 1.0, 0.0, 1.0, 0.0, 0.0, 1.0, 0.0, 1.0, 1.0, 0.0, 1.0, 0.0, 0.0, 1.0, 0.0, 1.0, 1.0, 0.0, 1.0, 0.0, 0.0, 1.0, 0.0, 1.0, 1.0, 0.0, 1.0, 0.0, 0.0, 1.0, 0.0, 1.0, 1.0, 0.0, 1.0, 0.0, 0.0, 1.0, 0.0, 1.0, 1.0, 0.0, 1.0, 0.0, 0.0, 1.0, 0.0, 1.0, 1.0, 0.0, 1.0, 0.0, 0.0, 1.0, 0.0, 1.0, 1.0, 0.0, 1.0, 0.0, 0.0, 1.0, 0.0, 1.0, 1.0, 0.0, 1.0, 0.0, 0.0, 1.0, 0.0, 1.0, 1.0, 0.0, 1.0, 0.0, 0.0, 1.0, 0.0, 1.0, 1.0, 0.0, 1.0, 0.0, 0.0, 1.0, 0.0, 1.0, 1.0, 0.0, 1.0, 0.0, 0.0, 1.0, 0.0, 1.0, 1.0, 0.0, 1.0, 0.0, 0.0, 1.0, 0.0, 1.0, 1.0, 0.0, 1.0, 0.0, 0.0, 1.0, 0.0, 1.0, 1.0, 0.0, 1.0, 0.0, 0.0, 1.0, 0.0, 1.0, 1.0, 0.0, 1.0, 0.0, 0.0, 1.0, 0.0, 1.0, 1.0, 0.0, 1.0, 0.0, 0.0, 1.0, 0.0, 1.0, 1.0, 0.0, 1.0, 0.0, 0.0, 1.0, 0.0, 1.0, 1.0, 0.0, 1.0, 0.0, 0.0, 1.0, 0.0, 1.0, 1.0, 0.0, 1.0, 0.0, 0.0, 1.0, 0.0, 1.0, 1.0, 0.0, 1.0, 0.0, 0.0, 1.0, 0.0, 1.0, 1.0, 0.0, 1.0, 0.0, 0.0, 1.0, 0.0, 1.0, 1.0, 0.0, 1.0, 0.0, 0.0, 1.0, 0.0, 1.0, 1.0, 0.0, 1.0, 0.0, 0.0, 1.0, 0.0, 1.0, 1.0, 0.0, 1.0, 0.0, 0.0, 1.0, 0.0, 1.0, 1.0, 0.0, 1.0, 0.0, 0.0, 1.0, 0.0, 1.0, 1.0, 0.0, 1.0, 0.0, 0.0, 1.0, 0.0, 1.0, 1.0, 0.0, 1.0, 0.0, 0.0, 1.0, 0.0, 1.0, 1.0, 0.0, 1.0, 0.0, 0.0, 1.0, 0.0, 1.0, 1.0, 0.0, 1.0, 0.0, 0.0, 1.0, 0.0, 1.0, 1.0, 0.0, 1.0, 0.0, 0.0, 1.0, 0.0, 1.0, 1.0, 0.0, 1.0, 0.0, 0.0, 1.0, 0.0, 1.0, 1.0, 0.0, 1.0, 0.0, 0.0, 1.0, 0.0, 1.0, 1.0, 0.0, 1.0, 0.0, 0.0, 1.0, 0.0, 1.0, 1.0, 0.0, 1.0, 0.0, 0.0, 1.0, 0.0, 1.0, 1.0, 0.0, 1.0, 0.0, 0.0, 1.0, 0.0, 1.0, 1.0, 0.0, 1.0, 0.0, 0.0, 1.0, 0.0, 1.0, 1.0, 0.0, 1.0, 0.0, 0.0, 1.0, 0.0, 1.0, 1.0, 0.0, 1.0, 0.0, 0.0, 1.0, 0.0, 1.0, 1.0, 0.0, 1.0, 0.0, 0.0, 1.0, 0.0, 1.0, 1.0, 0.0, 1.0, 0.0, 0.0, 1.0, 0.0, 1.0, 1.0, 0.0, 1.0, 0.0, 0.0, 1.0, 0.0, 1.0, 1.0, 0.0, 1.0, 0.0, 0.0, 1.0, 0.0, 1.0, 1.0, 0.0, 1.0, 0.0, 0.0, 1.0, 0.0, 1.0, 1.0, 0.0, 1.0, 0.0, 0.0, 1.0, 0.0, 1.0, 1.0, 0.0, 1.0, 0.0, 0.0, 1.0, 0.0, 1.0, 1.0, 0.0, 1.0, 0.0, 0.0, 1.0, 0.0, 1.0, 1.0, 0.0, 1.0, 0.0, 0.0, 1.0, 0.0, 1.0, 1.0, 0.0, 1.0, 0.0, 0.0, 1.0, 0.0, 1.0, 1.0, 0.0, 1.0, 0.0, 0.0, 1.0, 0.0, 1.0, 1.0, 0.0, 1.0, 0.0, 0.0, 1.0, 0.0, 1.0, 1.0, 0.0, 1.0, 0.0, 0.0, 1.0, 0.0, 1.0, 1.0, 0.0, 1.0, 0.0, 0.0, 1.0, 0.0, 1.0, 1.0, 0.0, 1.0, 0.0, 0.0, 1.0, 0.0, 1.0, 1.0, 0.0, 1.0, 0.0, 0.0, 1.0, 0.0, 1.0, 1.0, 0.0, 1.0, 0.0, 0.0, 1.0, 0.0, 1.0, 1.0, 0.0, 1.0, 0.0, 0.0, 1.0, 0.0, 1.0, 1.0, 0.0, 1.0, 0.0, 0.0, 1.0, 0.0, 1.0, 1.0, 0.0, 1.0, 0.0, 0.0, 1.0, 0.0, 1.0, 1.0, 0.0, 1.0, 0.0, 0.0, 1.0, 0.0, 1.0, 1.0, 0.0, 1.0, 0.0, 0.0, 1.0, 0.0, 1.0, 1.0, 0.0, 1.0, 0.0, 0.0, 1.0, 0.0, 1.0, 1.0, 0.0, 1.0, 0.0, 0.0, 1.0, 0.0, 1.0, 1.0, 0.0, 1.0, 0.0, 0.0, 1.0, 0.0, 1.0, 1.0, 0.0, 1.0, 0.0, 0.0, 1.0, 0.0, 1.0, 1.0, 0.0, 1.0, 0.0, 0.0, 1.0, 0.0, 1.0, 1.0, 0.0, 1.0, 0.0, 0.0, 1.0, 0.0, 1.0, 1.0, 0.0, 1.0, 0.0, 0.0, 1.0, 0.0, 1.0, 1.0, 0.0, 1.0, 0.0, 0.0, 1.0, 0.0, 1.0, 1.0, 0.0, 1.0, 0.0, 0.0, 1.0, 0.0, 1.0, 1.0, 0.0, 1.0, 0.0, 0.0, 1.0, 0.0, 1.0, 1.0, 0.0, 1.0, 0.0, 0.0, 1.0, 0.0, 1.0, 1.0, 0.0, 1.0, 0.0, 0.0, 1.0, 0.0, 1.0, 1.0, 0.0, 1.0, 0.0, 0.0, 1.0, 0.0, 1.0, 1.0, 0.0, 1.0, 0.0, 0.0, 1.0, 0.0, 1.0, 1.0, 0.0, 1.0, 0.0, 0.0, 1.0, 0.0, 1.0, 1.0, 0.0, 1.0, 0.0, 0.0, 1.0, 0.0, 1.0, 1.0, 0.0, 1.0, 0.0, 0.0, 1.0, 0.0, 1.0, 1.0, 0.0, 1.0, 0.0, 0.0, 1.0, 0.0, 1.0, 1.0, 0.0, 1.0, 0.0, 0.0, 1.0, 0.0, 1.0, 1.0, 0.0, 1.0, 0.0, 0.0, 1.0, 0.0, 1.0, 1.0, 0.0, 1.0, 0.0, 0.0, 1.0, 0.0, 1.0, 1.0, 0.0, 1.0, 0.0, 0.0, 1.0, 0.0, 1.0, 1.0, 0.0, 1.0, 0.0, 0.0, 1.0, 0.0, 1.0, 1.0, 0.0, 1.0, 0.0, 0.0, 1.0, 0.0, 1.0, 1.0, 0.0, 1.0, 0.0, 0.0, 1.0, 0.0, 1.0, 1.0, 0.0, 1.0, 0.0, 0.0, 1.0, 0.0, 1.0, 1.0, 0.0, 1.0, 0.0, 0.0, 1.0, 0.0, 1.0, 1.0, 0.0, 1.0, 0.0, 0.0, 1.0, 0.0, 1.0, 1.0, 0.0, 1.0, 0.0, 0.0, 1.0, 0.0, 1.0, 1.0, 0.0, 1.0, 0.0, 0.0, 1.0, 0.0, 1.0, 1.0, 0.0, 1.0, 0.0, 0.0, 1.0, 0.0, 1.0, 1.0, 0.0, 1.0, 0.0, 0.0, 1.0, 0.0, 1.0, 1.0, 0.0, 1.0, 0.0, 0.0, 1.0, 0.0, 1.0, 1.0, 0.0, 1.0, 0.0, 0.0, 1.0, 0.0, 1.0, 1.0, 0.0, 1.0])
me_cube.materials.append(mat_material)
me_cube.use_remesh_preserve_volume = False
me_cube.use_remesh_preserve_attributes = False
me_cube.use_mirror_vertex_groups = False
me_cube.update()

# ---- objects
ob_cube = bpy.data.objects.new('Cube', me_cube)

# ---- transforms, parenting, visibility, modifiers, constraints
ob_cube.location = (0.0, 0.0, 0.0)
ob_cube.lock_rotations_4d = False
ob_cube.empty_display_type = 'ARROWS'
ob_cube.lineart.crease_threshold = 0.0

# ---- collection membership
col_collection_1.objects.link(ob_cube)

# ---- scene / render settings (as saved in the file)
scene.frame_start = 1; scene.frame_end = 250; scene.frame_set(1)
scene.render.engine = 'BLENDER_EEVEE_NEXT'
scene.render.resolution_percentage = 50
scene.render.dither_intensity = 0.0
scene.cycles.use_denoising = False
scene.cycles.samples = 128
scene.cycles.sampling_pattern = 'TABULATED_SOBOL'
scene.cycles.light_sampling_threshold = 0.0
scene.cycles.use_adaptive_sampling = False
scene.cycles.use_light_tree = False
scene.cycles.blur_glossy = 0.0
scene.cycles.sample_clamp_indirect = 0.0
scene.view_settings.view_transform = 'Standard'
bpy.context.view_layer.update()

# ---- added for rendering (the .blend has no active camera and no usable light): camera, sun
cam_auto = bpy.data.cameras.new('AutoCamera')
cam_auto.lens = 50.0
cam_auto.sensor_width = 36.0
cam_auto.clip_end = 1000.0
ob_auto_camera = bpy.data.objects.new('AutoCamera', cam_auto)
scene.collection.objects.link(ob_auto_camera)
ob_auto_camera.location = (5.07541, -6.1654, 5.03372)
ob_auto_camera.rotation_euler = (1.09748, -7.21219e-08, 0.694738)
scene.camera = ob_auto_camera
light_auto_sun = bpy.data.lights.new('AutoSun', 'SUN')
light_auto_sun.energy = 3.0
light_auto_sun.angle = 0.0523599
ob_auto_sun = bpy.data.objects.new('AutoSun', light_auto_sun)
scene.collection.objects.link(ob_auto_sun)
ob_auto_sun.rotation_euler = (0.872665, 0.174533, 0.523599)
bpy.context.view_layer.update()
